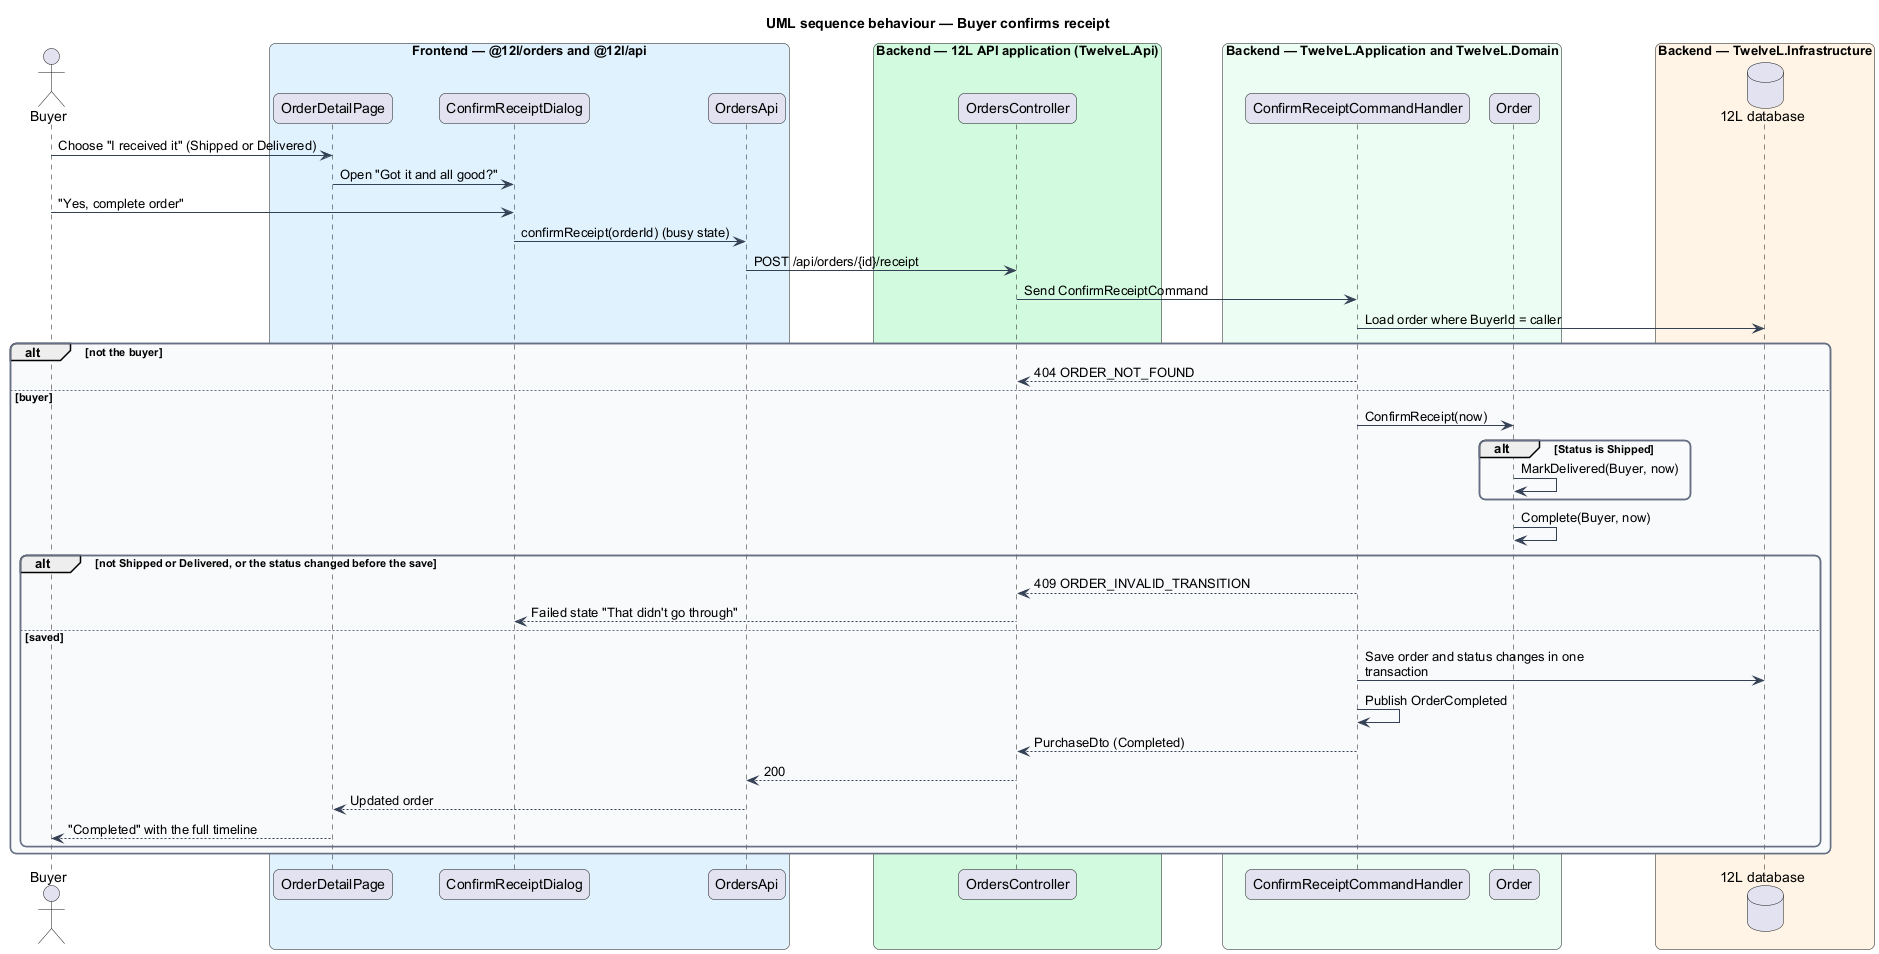

The diagram above was rendered by PlantUML. Its source (embedded in the PNG):
@startuml
title UML sequence behaviour — Buyer confirms receipt
skinparam backgroundColor #FFFFFF
skinparam shadowing false
skinparam roundcorner 12
skinparam defaultFontName Arial
skinparam ArrowColor #344054
skinparam rectangle {
  BorderColor #344054
  FontColor #101828
}
skinparam package {
  BorderColor #667085
  FontColor #101828
  BackgroundColor #F9FAFB
}
skinparam sequenceMessageAlign left
skinparam maxMessageSize 260
actor "Buyer" as actor
box "Frontend — @12l/orders and @12l/api" #E0F2FE
  participant "OrderDetailPage" as page
  participant "ConfirmReceiptDialog" as dlg
  participant "OrdersApi" as client
end box
box "Backend — 12L API application (TwelveL.Api)" #D1FADF
  participant "OrdersController" as ctrl
end box
box "Backend — TwelveL.Application and TwelveL.Domain" #ECFDF3
  participant "ConfirmReceiptCommandHandler" as h
  participant "Order" as order
end box
box "Backend — TwelveL.Infrastructure" #FFF4E5
  database "12L database" as db
end box
actor -> page : Choose "I received it" (Shipped or Delivered)
page -> dlg : Open "Got it and all good?"
actor -> dlg : "Yes, complete order"
dlg -> client : confirmReceipt(orderId) (busy state)
client -> ctrl : POST /api/orders/{id}/receipt
ctrl -> h : Send ConfirmReceiptCommand
h -> db : Load order where BuyerId = caller
alt not the buyer
  h --> ctrl : 404 ORDER_NOT_FOUND
else buyer
  h -> order : ConfirmReceipt(now)
  alt Status is Shipped
    order -> order : MarkDelivered(Buyer, now)
  end
  order -> order : Complete(Buyer, now)
  alt not Shipped or Delivered, or the status changed before the save
    h --> ctrl : 409 ORDER_INVALID_TRANSITION
    ctrl --> dlg : Failed state "That didn't go through"
  else saved
    h -> db : Save order and status changes in one transaction
    h -> h : Publish OrderCompleted
    h --> ctrl : PurchaseDto (Completed)
    ctrl --> client : 200
    client --> page : Updated order
    page --> actor : "Completed" with the full timeline
  end
end
@enduml